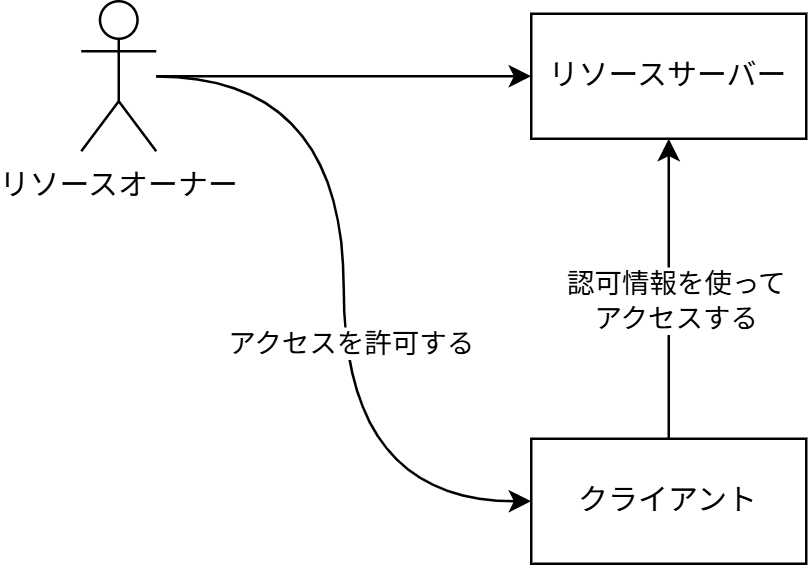

The diagram above was exported from draw.io. Its source (the exported page's mxGraphModel, read from the mxfile embedded in the PNG):
<mxGraphModel dx="925" dy="762" grid="1" gridSize="10" guides="1" tooltips="1" connect="1" arrows="1" fold="1" page="1" pageScale="1" pageWidth="850" pageHeight="1100" math="0" shadow="0">
  <root>
    <mxCell id="0" />
    <mxCell id="1" parent="0" />
    <mxCell id="5" style="edgeStyle=orthogonalEdgeStyle;html=1;curved=1;entryX=0;entryY=0.5;entryDx=0;entryDy=0;" parent="1" source="2" target="3" edge="1">
      <mxGeometry relative="1" as="geometry" />
    </mxCell>
    <mxCell id="7" style="edgeStyle=orthogonalEdgeStyle;shape=connector;curved=1;rounded=1;html=1;strokeColor=default;align=center;verticalAlign=middle;fontFamily=Helvetica;fontSize=11;fontColor=default;labelBackgroundColor=default;endArrow=classic;entryX=0;entryY=0.5;entryDx=0;entryDy=0;" parent="1" source="2" target="4" edge="1">
      <mxGeometry relative="1" as="geometry" />
    </mxCell>
    <mxCell id="19" value="アクセスを許可する" style="edgeLabel;html=1;align=center;verticalAlign=middle;resizable=0;points=[];fontFamily=Helvetica;fontSize=11;fontColor=default;labelBackgroundColor=default;" vertex="1" connectable="0" parent="7">
      <mxGeometry x="0.1231" y="2" relative="1" as="geometry">
        <mxPoint y="1" as="offset" />
      </mxGeometry>
    </mxCell>
    <mxCell id="2" value="リソースオーナー" style="shape=umlActor;verticalLabelPosition=bottom;verticalAlign=top;html=1;" parent="1" vertex="1">
      <mxGeometry x="90" y="185" width="30" height="60" as="geometry" />
    </mxCell>
    <mxCell id="3" value="リソースサーバー" style="html=1;whiteSpace=wrap;" parent="1" vertex="1">
      <mxGeometry x="270" y="190" width="110" height="50" as="geometry" />
    </mxCell>
    <mxCell id="8" style="edgeStyle=orthogonalEdgeStyle;shape=connector;curved=1;rounded=1;html=1;strokeColor=default;align=center;verticalAlign=middle;fontFamily=Helvetica;fontSize=11;fontColor=default;labelBackgroundColor=default;endArrow=classic;" parent="1" source="4" target="3" edge="1">
      <mxGeometry relative="1" as="geometry" />
    </mxCell>
    <mxCell id="10" value="認可情報を使って&lt;div&gt;アクセスする&lt;/div&gt;" style="edgeLabel;html=1;align=center;verticalAlign=middle;resizable=0;points=[];fontFamily=Helvetica;fontSize=11;fontColor=default;labelBackgroundColor=default;" parent="8" vertex="1" connectable="0">
      <mxGeometry x="-0.0556" y="-2" relative="1" as="geometry">
        <mxPoint as="offset" />
      </mxGeometry>
    </mxCell>
    <mxCell id="4" value="クライアント" style="html=1;whiteSpace=wrap;" parent="1" vertex="1">
      <mxGeometry x="270" y="360" width="110" height="50" as="geometry" />
    </mxCell>
  </root>
</mxGraphModel>